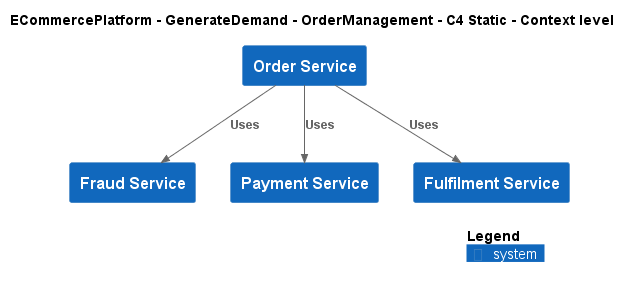

The diagram above was rendered by PlantUML. Its source (embedded in the PNG):
@startuml
!include ..\..\..\.c4s\C4_Context.puml

AddElementTag("c4interflow:lifecycle:new", $bgColor=green, $fontColor=#ffffff, $borderColor=green, $shadowing="False")
AddElementTag("c4interflow:lifecycle:changed", $bgColor=orange, $fontColor=#ffffff, $borderColor=orange, $shadowing="False")
AddElementTag("c4interflow:lifecycle:removed", $bgColor=red, $fontColor=#ffffff, $borderColor=red, $shadowing="False")

AddRelTag("c4interflow:lifecycle:new", $textColor=green, $lineColor=green)
AddRelTag("c4interflow:lifecycle:changed", $textColor=orange, $lineColor=orange)
AddRelTag("c4interflow:lifecycle:removed", $textColor=red, $lineColor=red)

SHOW_PERSON_PORTRAIT()
LAYOUT_TOP_DOWN()

skinparam linetype polyline

title ECommercePlatform - GenerateDemand - OrderManagement - C4 Static - Context level

System(ECommercePlatform.GenerateDemand.OrderManagement.SoftwareSystems.OrderService, "Order Service", "")
System(ECommercePlatform.Deliver.FraudManagement.SoftwareSystems.FraudService, "Fraud Service", "")
System(ECommercePlatform.Deliver.Payments.SoftwareSystems.PaymentService, "Payment Service", "")
System(ECommercePlatform.Deliver.Fulfilment.SoftwareSystems.FulfilmentService, "Fulfilment Service", "")

Rel(ECommercePlatform.GenerateDemand.OrderManagement.SoftwareSystems.OrderService, ECommercePlatform.Deliver.FraudManagement.SoftwareSystems.FraudService, "Uses")
Rel(ECommercePlatform.GenerateDemand.OrderManagement.SoftwareSystems.OrderService, ECommercePlatform.Deliver.Payments.SoftwareSystems.PaymentService, "Uses")
Rel(ECommercePlatform.GenerateDemand.OrderManagement.SoftwareSystems.OrderService, ECommercePlatform.Deliver.Fulfilment.SoftwareSystems.FulfilmentService, "Uses")


SHOW_LEGEND()
@enduml